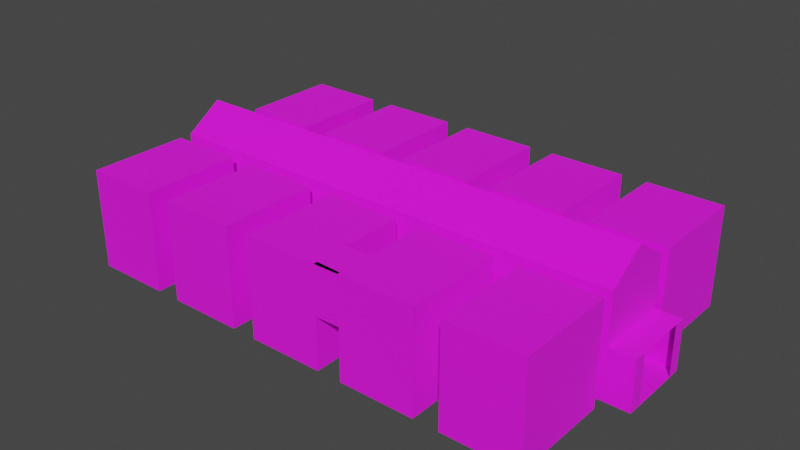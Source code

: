 # Source: room7.blend  (saved by Blender 3.6.11; exported with 4.5.12 LTS)
import bpy
from mathutils import Matrix  # noqa: F401  (used for matrix-valued properties, if any)

bpy.ops.wm.read_factory_settings(use_empty=True)
scene = bpy.context.scene
scene.name = 'Scene'

# ---- collections
col_collection = bpy.data.collections.new('Collection'); scene.collection.children.link(col_collection)

# ---- images (referenced by path relative to the original .blend; pixels are not part of the script)
import os
ASSET_DIR = os.environ.get("B2B_ASSET_DIR", "")  # directory of the original .blend (textures are referenced by path, not embedded)
HERE = os.path.dirname(os.path.abspath(__file__))  # packed textures are extracted next to this script under _unpacked/

def load_image(name, relpath, width, height, colorspace="sRGB"):
    """Load a texture the original file referenced (path relative to the .blend, or extracted next to this script)."""
    p = next((c for c in (os.path.join(HERE, relpath), os.path.join(ASSET_DIR, relpath)) if relpath and os.path.exists(c)), "")
    if p:
        img = bpy.data.images.load(p, check_existing=True)
        img.name = name
    else:  # same state as the original file: an image datablock whose file is absent (Cycles renders it pink)
        img = bpy.data.images.new(name, width, height)
        img.source = "FILE"
        img.filepath = "//" + (relpath or name)
    img.colorspace_settings.name = colorspace
    return img
img_dungeon_wall_diffuse_png = load_image('dungeon_wall_diffuse.png', 'dungeon_wall_diffuse.png', 1024, 1024, 'sRGB')
img_dungeon_floor_diffuse_png = load_image('dungeon_floor_diffuse.png', 'dungeon_floor_diffuse.png', 1024, 1024, 'sRGB')

# ---- materials (node trees are filled in below, after node groups)
mat_material = bpy.data.materials.new('Material')
mat_material.use_backface_culling = True
mat_material.use_transparent_shadow = False
mat_floor = bpy.data.materials.new('Floor')
mat_floor.use_backface_culling = True
mat_floor.use_transparent_shadow = False

# ---- material node trees
mat_material.use_nodes = True; mat_material.node_tree.nodes.clear()
_N = mat_material.node_tree.nodes; _L = mat_material.node_tree.links
n0 = _N.new('ShaderNodeBsdfPrincipled'); n0.name = 'Principled BSDF'; n0.location = (10, 300)
n0.distribution = 'GGX'
n0.subsurface_method = 'RANDOM_WALK_SKIN'
n0.inputs[2].default_value = 1.0
n0.inputs[3].default_value = 1.45
n0.inputs[27].default_value = (0.0, 0.0, 0.0, 1.0)
n0.inputs[28].default_value = 1.0
n1 = _N.new('ShaderNodeOutputMaterial'); n1.name = 'Material Output'; n1.location = (300, 300)
n2 = _N.new('ShaderNodeTexImage'); n2.name = 'Image Texture'; n2.location = (-409, 296)
n2.image = img_dungeon_wall_diffuse_png
_L.new(n0.outputs[0], n1.inputs[0])
_L.new(n2.outputs[0], n0.inputs[0])
n1.is_active_output = True
mat_floor.use_nodes = True; mat_floor.node_tree.nodes.clear()
_N = mat_floor.node_tree.nodes; _L = mat_floor.node_tree.links
n0 = _N.new('ShaderNodeBsdfPrincipled'); n0.name = 'Principled BSDF'; n0.location = (10, 300)
n0.distribution = 'GGX'
n0.subsurface_method = 'RANDOM_WALK_SKIN'
n0.inputs[2].default_value = 1.0
n0.inputs[3].default_value = 1.45
n0.inputs[27].default_value = (0.0, 0.0, 0.0, 1.0)
n0.inputs[28].default_value = 1.0
n1 = _N.new('ShaderNodeOutputMaterial'); n1.name = 'Material Output'; n1.location = (300, 300)
n2 = _N.new('ShaderNodeTexImage'); n2.name = 'Image Texture'; n2.location = (-722, 293)
n2.image = img_dungeon_floor_diffuse_png
_L.new(n0.outputs[0], n1.inputs[0])
_L.new(n2.outputs[0], n0.inputs[0])
n1.is_active_output = True

# ---- world
world_world = bpy.data.worlds.new('World'); scene.world = world_world
world_world.use_nodes = True; world_world.node_tree.nodes.clear()
_N = world_world.node_tree.nodes; _L = world_world.node_tree.links
n0 = _N.new('ShaderNodeOutputWorld'); n0.name = 'World Output'; n0.location = (300, 300)
n1 = _N.new('ShaderNodeBackground'); n1.name = 'Background'; n1.location = (10, 300)
n1.inputs[0].default_value = (0.05088, 0.05088, 0.05088, 1.0)
_L.new(n1.outputs[0], n0.inputs[0])
n0.is_active_output = True
world_world.color = (0.05088, 0.05088, 0.05088)
world_world.use_sun_shadow = False
world_world.sun_shadow_jitter_overblur = 0.0

# ---- meshes
me_cube = bpy.data.meshes.new('Cube')
me_cube.from_pydata([(-1.0, -1.0, -1.0), (-1.0, -1.0, 3.0), (-5.96e-08, 3.0, -1.0), (-5.96e-08, 3.0, 1.0), (2.0, -1.0, -1.0), (2.0, -1.0, 3.0), (1.0, 3.0, -1.0), (1.0, 3.0, 1.0), (-1.0, 3.0, 3.0), (-1.0, 3.0, -1.0), (2.0, 3.0, -1.0), (2.0, 3.0, 3.0), (-5.96e-08, 3.5, -1.0), (-5.96e-08, 3.5, 1.0), (1.0, 3.5, -1.0), (1.0, 3.5, 1.0), (3.0, -1.0, -1.0), (3.0, -1.0, 3.0), (4.0, 3.0, -1.0), (4.0, 3.0, 1.0), (6.0, -1.0, -1.0), (6.0, -1.0, 3.0), (5.0, 3.0, -1.0), (5.0, 3.0, 1.0), (3.0, 3.0, 3.0), (3.0, 3.0, -1.0), (6.0, 3.0, -1.0), (6.0, 3.0, 3.0), (4.0, 3.5, -1.0), (4.0, 3.5, 1.0), (5.0, 3.5, -1.0), (5.0, 3.5, 1.0), (2.0, -1.0, 2.733), (2.0, -0.4287, 1.061), (2.0, -1.0, 1.071), (2.0, -0.8236, 3.0), (2.0, 0.5509, 3.0), (2.0, 0.6564, 2.741), (3.0, -1.0, 1.093), (3.0, -1.0, 2.811), (3.0, -0.8753, 3.0), (3.0, 0.5229, 3.0), (3.0, 0.6193, 2.764), (3.0, -0.4657, 1.084), (-5.0, -1.0, -1.0), (-5.0, -1.0, 3.0), (-4.0, 3.0, -1.0), (-4.0, 3.0, 1.0), (-2.0, -1.0, -1.0), (-2.0, -1.0, 3.0), (-3.0, 3.0, -1.0), (-3.0, 3.0, 1.0), (-5.0, 3.0, 3.0), (-5.0, 3.0, -1.0), (-2.0, 3.0, -1.0), (-2.0, 3.0, 3.0), (-4.0, 3.5, -1.0), (-4.0, 3.5, 1.0), (-3.0, 3.5, -1.0), (-3.0, 3.5, 1.0), (-9.0, -1.0, -1.0), (-9.0, -1.0, 3.0), (-8.0, 3.0, -1.0), (-8.0, 3.0, 1.0), (-6.0, -1.0, -1.0), (-6.0, -1.0, 3.0), (-7.0, 3.0, -1.0), (-7.0, 3.0, 1.0), (-9.0, 3.0, 3.0), (-9.0, 3.0, -1.0), (-6.0, 3.0, -1.0), (-6.0, 3.0, 3.0), (-8.0, 3.5, -1.0), (-8.0, 3.5, 1.0), (-7.0, 3.5, -1.0), (-7.0, 3.5, 1.0), (7.0, -1.0, -1.0), (7.0, -1.0, 3.0), (8.0, 3.0, -1.0), (8.0, 3.0, 1.0), (10.0, -1.0, -1.0), (10.0, -1.0, 3.0), (9.0, 3.0, -1.0), (9.0, 3.0, 1.0), (7.0, 3.0, 3.0), (7.0, 3.0, -1.0), (10.0, 3.0, -1.0), (10.0, 3.0, 3.0), (8.0, 3.5, -1.0), (8.0, 3.5, 1.0), (9.0, 3.5, -1.0), (9.0, 3.5, 1.0), (-2.0, 11.0, -1.0), (-2.0, 11.0, 3.0), (-3.0, 7.0, -1.0), (-3.0, 7.0, 1.0), (-5.0, 11.0, -1.0), (-5.0, 11.0, 3.0), (-4.0, 7.0, -1.0), (-4.0, 7.0, 1.0), (-2.0, 7.0, 3.0), (-2.0, 7.0, -1.0), (-5.0, 7.0, -1.0), (-5.0, 7.0, 3.0), (-3.0, 6.5, -1.0), (-3.0, 6.5, 1.0), (-4.0, 6.5, -1.0), (-4.0, 6.5, 1.0), (2.0, 11.0, -1.0), (2.0, 11.0, 3.0), (1.0, 7.0, -1.0), (1.0, 7.0, 1.0), (-1.0, 11.0, -1.0), (-1.0, 11.0, 3.0), (0.0, 7.0, -1.0), (0.0, 7.0, 1.0), (2.0, 7.0, 3.0), (2.0, 7.0, -1.0), (-1.0, 7.0, -1.0), (-1.0, 7.0, 3.0), (1.0, 6.5, -1.0), (1.0, 6.5, 1.0), (0.0, 6.5, -1.0), (0.0, 6.5, 1.0), (6.0, 11.0, -1.0), (6.0, 11.0, 3.0), (5.0, 7.0, -1.0), (5.0, 7.0, 1.0), (3.0, 11.0, -1.0), (3.0, 11.0, 3.0), (4.0, 7.0, -1.0), (4.0, 7.0, 1.0), (6.0, 7.0, 3.0), (6.0, 7.0, -1.0), (3.0, 7.0, -1.0), (3.0, 7.0, 3.0), (5.0, 6.5, -1.0), (5.0, 6.5, 1.0), (4.0, 6.5, -1.0), (4.0, 6.5, 1.0), (10.0, 11.0, -1.0), (10.0, 11.0, 3.0), (9.0, 7.0, -1.0), (9.0, 7.0, 1.0), (7.0, 11.0, -1.0), (7.0, 11.0, 3.0), (8.0, 7.0, -1.0), (8.0, 7.0, 1.0), (10.0, 7.0, 3.0), (10.0, 7.0, -1.0), (7.0, 7.0, -1.0), (7.0, 7.0, 3.0), (9.0, 6.5, -1.0), (9.0, 6.5, 1.0), (8.0, 6.5, -1.0), (8.0, 6.5, 1.0), (-6.0, 11.0, -1.0), (-6.0, 11.0, 3.0), (-7.0, 7.0, -1.0), (-7.0, 7.0, 1.0), (-9.0, 11.0, -1.0), (-9.0, 11.0, 3.0), (-8.0, 7.0, -1.0), (-8.0, 7.0, 1.0), (-6.0, 7.0, 3.0), (-6.0, 7.0, -1.0), (-9.0, 7.0, -1.0), (-9.0, 7.0, 3.0), (-7.0, 6.5, -1.0), (-7.0, 6.5, 1.0), (-8.0, 6.5, -1.0), (-8.0, 6.5, 1.0)], [], [(0, 9, 8, 1), (36, 11, 10, 4, 34, 33, 37), (5, 35, 32), (4, 0, 1, 5, 32, 34), (9, 0, 4, 10), (39, 17, 5, 32), (2, 3, 8, 9), (3, 7, 11, 8), (7, 6, 10, 11), (6, 7, 15, 14), (7, 3, 13, 15), (3, 2, 12, 13), (14, 12, 2, 6), (38, 16, 25, 24, 41, 42, 43), (17, 39, 40), (26, 20, 21, 27), (17, 21, 20, 16, 38, 39), (25, 16, 20, 26), (35, 5, 17, 40), (18, 19, 24, 25), (19, 23, 27, 24), (23, 22, 26, 27), (22, 23, 31, 30), (23, 19, 29, 31), (19, 18, 28, 29), (30, 28, 18, 22), (35, 40, 39, 32), (37, 42, 41, 36), (42, 37, 33, 43), (34, 38, 43, 33), (38, 34, 32, 39), (1, 8, 11, 36, 41, 24, 27, 21, 17, 5), (53, 52, 45, 44), (55, 49, 45, 52), (54, 48, 49, 55), (45, 49, 48, 44), (53, 44, 48, 54), (46, 47, 52, 53), (47, 51, 55, 52), (51, 50, 54, 55), (50, 51, 59, 58), (51, 47, 57, 59), (47, 46, 56, 57), (58, 56, 46, 50), (69, 68, 61, 60), (71, 65, 61, 68), (70, 64, 65, 71), (61, 65, 64, 60), (69, 60, 64, 70), (62, 63, 68, 69), (63, 67, 71, 68), (67, 66, 70, 71), (66, 67, 75, 74), (67, 63, 73, 75), (63, 62, 72, 73), (74, 72, 62, 66), (85, 84, 77, 76), (87, 81, 77, 84), (86, 80, 81, 87), (77, 81, 80, 76), (85, 76, 80, 86), (78, 79, 84, 85), (79, 83, 87, 84), (83, 82, 86, 87), (82, 83, 91, 90), (83, 79, 89, 91), (79, 78, 88, 89), (90, 88, 78, 82), (101, 100, 93, 92), (103, 97, 93, 100), (102, 96, 97, 103), (93, 97, 96, 92), (101, 92, 96, 102), (94, 95, 100, 101), (95, 99, 103, 100), (99, 98, 102, 103), (98, 99, 107, 106), (99, 95, 105, 107), (95, 94, 104, 105), (106, 104, 94, 98), (117, 116, 109, 108), (119, 113, 109, 116), (118, 112, 113, 119), (109, 113, 112, 108), (117, 108, 112, 118), (110, 111, 116, 117), (111, 115, 119, 116), (115, 114, 118, 119), (114, 115, 123, 122), (115, 111, 121, 123), (111, 110, 120, 121), (122, 120, 110, 114), (133, 132, 125, 124), (135, 129, 125, 132), (134, 128, 129, 135), (125, 129, 128, 124), (133, 124, 128, 134), (126, 127, 132, 133), (127, 131, 135, 132), (131, 130, 134, 135), (130, 131, 139, 138), (131, 127, 137, 139), (127, 126, 136, 137), (138, 136, 126, 130), (149, 148, 141, 140), (151, 145, 141, 148), (150, 144, 145, 151), (141, 145, 144, 140), (149, 140, 144, 150), (142, 143, 148, 149), (143, 147, 151, 148), (147, 146, 150, 151), (146, 147, 155, 154), (147, 143, 153, 155), (143, 142, 152, 153), (154, 152, 142, 146), (165, 164, 157, 156), (167, 161, 157, 164), (166, 160, 161, 167), (157, 161, 160, 156), (158, 159, 164, 165), (159, 163, 167, 164), (163, 162, 166, 167), (162, 163, 171, 170), (163, 159, 169, 171), (159, 158, 168, 169), (170, 168, 158, 162), (156, 160, 166, 165)])
me_cube.polygons.foreach_set('material_index', [0, 0, 0, 0, 1, 0, 0, 0, 0, 0, 0, 0, 0, 0, 0, 0, 0, 1, 0, 0, 0, 0, 0, 0, 0, 0, 0, 0, 0, 0, 0, 0, 0, 0, 0, 0, 1, 0, 0, 0, 0, 0, 0, 0, 0, 0, 0, 0, 1, 0, 0, 0, 0, 0, 0, 0, 0, 0, 0, 0, 1, 0, 0, 0, 0, 0, 0, 0, 0, 0, 0, 0, 1, 0, 0, 0, 0, 0, 0, 0, 0, 0, 0, 0, 1, 0, 0, 0, 0, 0, 0, 0, 0, 0, 0, 0, 1, 0, 0, 0, 0, 0, 0, 0, 0, 0, 0, 0, 1, 0, 0, 0, 0, 0, 0, 0, 0, 0, 0, 0, 0, 0, 0, 0, 0, 0, 0, 1])
_uv = me_cube.uv_layers.new(name='UVMap')
_uv.uv.foreach_set('vector', [-1.378, -0.1403, -0.04473, -0.1403, -0.04473, 1.193, -1.378, 1.193, -0.8611, 1.193, -0.04473, 1.193, -0.04473, -0.1403, -1.378, -0.1403, -1.378, 0.5502, -1.188, 0.5469, -0.8259, 1.107, -1.378, 1.193, -1.319, 1.193, -1.378, 1.104, 0.9776, -0.1403, -0.02241, -0.1403, -0.02241, 1.193, 0.9776, 1.193, 0.9776, 1.104, 0.9776, 0.5502, 0.0, -0.1667, 0.0, -1.5, 1.0, -1.5, 1.0, -0.1667, 1.311, 1.13, 1.311, 1.193, 0.9776, 1.193, 0.9776, 1.104, 0.3109, -0.1403, 0.3109, 0.5264, -0.02241, 1.193, -0.02241, -0.1403, 0.3109, 0.5264, 0.6443, 0.5264, 0.9776, 1.193, -0.02241, 1.193, 0.6443, 0.5264, 0.6443, -0.1403, 0.9776, -0.1403, 0.9776, 1.193, -0.04473, -0.1403, -0.04473, 0.5264, 0.1219, 0.5264, 0.1219, -0.1403, 0.6443, -0.04473, 0.3109, -0.04473, 0.3109, 0.1219, 0.6443, 0.1219, -0.04473, 0.5264, -0.04473, -0.1403, 0.1219, -0.1403, 0.1219, 0.5264, 0.6443, 0.1219, 0.3109, 0.1219, 0.3109, -0.04473, 0.6443, -0.04473, -1.378, 0.5574, -1.378, -0.1403, -0.04473, -0.1403, -0.04473, 1.193, -0.8704, 1.193, -0.8383, 1.114, -1.2, 0.5542, -1.378, 1.193, -1.378, 1.13, -1.336, 1.193, -0.04473, -0.1403, -1.378, -0.1403, -1.378, 1.193, -0.04473, 1.193, 1.311, 1.193, 2.311, 1.193, 2.311, -0.1403, 1.311, -0.1403, 1.311, 0.5574, 1.311, 1.13, 1.333, -0.1667, 1.333, -1.5, 2.333, -1.5, 2.333, -0.1667, 0.9776, -1.319, 0.9776, -1.378, 1.311, -1.378, 1.311, -1.336, 1.644, -0.1403, 1.644, 0.5264, 1.311, 1.193, 1.311, -0.1403, 1.644, 0.5264, 1.978, 0.5264, 2.311, 1.193, 1.311, 1.193, 1.978, 0.5264, 1.978, -0.1403, 2.311, -0.1403, 2.311, 1.193, -0.04473, -0.1403, -0.04473, 0.5264, 0.1219, 0.5264, 0.1219, -0.1403, 1.978, -0.04473, 1.644, -0.04473, 1.644, 0.1219, 1.978, 0.1219, -0.04473, 0.5264, -0.04473, -0.1403, 0.1219, -0.1403, 0.1219, 0.5264, 1.978, 0.1219, 1.644, 0.1219, 1.644, -0.04473, 1.978, -0.04473, 0.9776, 1.193, 1.311, 1.193, 1.311, 1.13, 0.9776, 1.104, 0.9776, 1.107, 1.311, 1.114, 1.311, 1.193, 0.9776, 1.193, 1.311, 1.114, 0.9776, 1.107, 0.9776, 0.5469, 1.311, 0.5542, 0.9776, -1.378, 1.311, -1.378, 1.311, -1.2, 0.9776, -1.188, 1.311, 0.5574, 0.9776, 0.5502, 0.9776, 1.104, 1.311, 1.13, -0.02241, -1.378, -0.02241, -0.04473, 0.9776, -0.04473, 0.9776, -0.8611, 1.311, -0.8704, 1.311, -0.04473, 2.311, -0.04473, 2.311, -1.378, 1.311, -1.378, 0.9776, -1.378, -0.04473, -0.1403, -0.04473, 1.193, -1.378, 1.193, -1.378, -0.1403, -0.3557, -0.04473, -0.3557, -1.378, -1.356, -1.378, -1.356, -0.04473, -0.04473, -0.1403, -1.378, -0.1403, -1.378, 1.193, -0.04473, 1.193, -1.356, 1.193, -0.3557, 1.193, -0.3557, -0.1403, -1.356, -0.1403, -1.333, -0.1667, -1.333, -1.5, -0.3333, -1.5, -0.3333, -0.1667, -1.022, -0.1403, -1.022, 0.5264, -1.356, 1.193, -1.356, -0.1403, -1.022, 0.5264, -0.6891, 0.5264, -0.3557, 1.193, -1.356, 1.193, -0.6891, 0.5264, -0.6891, -0.1403, -0.3557, -0.1403, -0.3557, 1.193, -0.04473, -0.1403, -0.04473, 0.5264, 0.1219, 0.5264, 0.1219, -0.1403, -0.6891, -0.04473, -1.022, -0.04473, -1.022, 0.1219, -0.6891, 0.1219, -0.04473, 0.5264, -0.04473, -0.1403, 0.1219, -0.1403, 0.1219, 0.5264, -0.6891, 0.1219, -1.022, 0.1219, -1.022, -0.04473, -0.6891, -0.04473, -0.04473, -0.1403, -0.04473, 1.193, -1.378, 1.193, -1.378, -0.1403, -1.689, -0.04473, -1.689, -1.378, -2.689, -1.378, -2.689, -0.04473, -0.04473, -0.1403, -1.378, -0.1403, -1.378, 1.193, -0.04473, 1.193, -2.689, 1.193, -1.689, 1.193, -1.689, -0.1403, -2.689, -0.1403, -2.667, -0.1667, -2.667, -1.5, -1.667, -1.5, -1.667, -0.1667, -2.356, -0.1403, -2.356, 0.5264, -2.689, 1.193, -2.689, -0.1403, -2.356, 0.5264, -2.022, 0.5264, -1.689, 1.193, -2.689, 1.193, -2.022, 0.5264, -2.022, -0.1403, -1.689, -0.1403, -1.689, 1.193, -0.04473, -0.1403, -0.04473, 0.5264, 0.1219, 0.5264, 0.1219, -0.1403, -2.022, -0.04473, -2.356, -0.04473, -2.356, 0.1219, -2.022, 0.1219, -0.04473, 0.5264, -0.04473, -0.1403, 0.1219, -0.1403, 0.1219, 0.5264, -2.022, 0.1219, -2.356, 0.1219, -2.356, -0.04473, -2.022, -0.04473, -0.04473, -0.1403, -0.04473, 1.193, -1.378, 1.193, -1.378, -0.1403, 3.644, -0.04473, 3.644, -1.378, 2.644, -1.378, 2.644, -0.04473, -0.04473, -0.1403, -1.378, -0.1403, -1.378, 1.193, -0.04473, 1.193, 2.644, 1.193, 3.644, 1.193, 3.644, -0.1403, 2.644, -0.1403, 2.667, -0.1667, 2.667, -1.5, 3.667, -1.5, 3.667, -0.1667, 2.978, -0.1403, 2.978, 0.5264, 2.644, 1.193, 2.644, -0.1403, 2.978, 0.5264, 3.311, 0.5264, 3.644, 1.193, 2.644, 1.193, 3.311, 0.5264, 3.311, -0.1403, 3.644, -0.1403, 3.644, 1.193, -0.04473, -0.1403, -0.04473, 0.5264, 0.1219, 0.5264, 0.1219, -0.1403, 3.311, -0.04473, 2.978, -0.04473, 2.978, 0.1219, 3.311, 0.1219, -0.04473, 0.5264, -0.04473, -0.1403, 0.1219, -0.1403, 0.1219, 0.5264, 3.311, 0.1219, 2.978, 0.1219, 2.978, -0.04473, 3.311, -0.04473, 1.289, -0.1403, 1.289, 1.193, 2.622, 1.193, 2.622, -0.1403, -1.356, 1.289, -1.356, 2.622, -0.3557, 2.622, -0.3557, 1.289, 1.289, -0.1403, 2.622, -0.1403, 2.622, 1.193, 1.289, 1.193, -0.3557, 1.193, -1.356, 1.193, -1.356, -0.1403, -0.3557, -0.1403, -0.3333, 1.167, -0.3333, 2.5, -1.333, 2.5, -1.333, 1.167, -0.6891, -0.1403, -0.6891, 0.5264, -0.3557, 1.193, -0.3557, -0.1403, -0.6891, 0.5264, -1.022, 0.5264, -1.356, 1.193, -0.3557, 1.193, -1.022, 0.5264, -1.022, -0.1403, -1.356, -0.1403, -1.356, 1.193, 1.289, -0.1403, 1.289, 0.5264, 1.122, 0.5264, 1.122, -0.1403, -1.022, 1.289, -0.6891, 1.289, -0.6891, 1.122, -1.022, 1.122, 1.289, 0.5264, 1.289, -0.1403, 1.122, -0.1403, 1.122, 0.5264, -1.022, 1.122, -0.6891, 1.122, -0.6891, 1.289, -1.022, 1.289, 1.289, -0.1403, 1.289, 1.193, 2.622, 1.193, 2.622, -0.1403, -0.02241, 1.289, -0.02241, 2.622, 0.9776, 2.622, 0.9776, 1.289, 1.289, -0.1403, 2.622, -0.1403, 2.622, 1.193, 1.289, 1.193, 0.9776, 1.193, -0.02241, 1.193, -0.02241, -0.1403, 0.9776, -0.1403, 1.0, 1.167, 1.0, 2.5, 0.0, 2.5, 0.0, 1.167, 0.6443, -0.1403, 0.6443, 0.5264, 0.9776, 1.193, 0.9776, -0.1403, 0.6443, 0.5264, 0.3109, 0.5264, -0.02241, 1.193, 0.9776, 1.193, 0.3109, 0.5264, 0.3109, -0.1403, -0.02241, -0.1403, -0.02241, 1.193, 1.289, -0.1403, 1.289, 0.5264, 1.122, 0.5264, 1.122, -0.1403, 0.3109, 1.289, 0.6443, 1.289, 0.6443, 1.122, 0.3109, 1.122, 1.289, 0.5264, 1.289, -0.1403, 1.122, -0.1403, 1.122, 0.5264, 0.3109, 1.122, 0.6443, 1.122, 0.6443, 1.289, 0.3109, 1.289, 1.289, -0.1403, 1.289, 1.193, 2.622, 1.193, 2.622, -0.1403, 1.311, 1.289, 1.311, 2.622, 2.311, 2.622, 2.311, 1.289, 1.289, -0.1403, 2.622, -0.1403, 2.622, 1.193, 1.289, 1.193, 2.311, 1.193, 1.311, 1.193, 1.311, -0.1403, 2.311, -0.1403, 2.333, 1.167, 2.333, 2.5, 1.333, 2.5, 1.333, 1.167, 1.978, -0.1403, 1.978, 0.5264, 2.311, 1.193, 2.311, -0.1403, 1.978, 0.5264, 1.644, 0.5264, 1.311, 1.193, 2.311, 1.193, 1.644, 0.5264, 1.644, -0.1403, 1.311, -0.1403, 1.311, 1.193, 1.289, -0.1403, 1.289, 0.5264, 1.122, 0.5264, 1.122, -0.1403, 1.644, 1.289, 1.978, 1.289, 1.978, 1.122, 1.644, 1.122, 1.289, 0.5264, 1.289, -0.1403, 1.122, -0.1403, 1.122, 0.5264, 1.644, 1.122, 1.978, 1.122, 1.978, 1.289, 1.644, 1.289, 1.289, -0.1403, 1.289, 1.193, 2.622, 1.193, 2.622, -0.1403, 2.644, 1.289, 2.644, 2.622, 3.644, 2.622, 3.644, 1.289, 1.289, -0.1403, 2.622, -0.1403, 2.622, 1.193, 1.289, 1.193, 3.644, 1.193, 2.644, 1.193, 2.644, -0.1403, 3.644, -0.1403, 3.667, 1.167, 3.667, 2.5, 2.667, 2.5, 2.667, 1.167, 3.311, -0.1403, 3.311, 0.5264, 3.644, 1.193, 3.644, -0.1403, 3.311, 0.5264, 2.978, 0.5264, 2.644, 1.193, 3.644, 1.193, 2.978, 0.5264, 2.978, -0.1403, 2.644, -0.1403, 2.644, 1.193, 1.289, -0.1403, 1.289, 0.5264, 1.122, 0.5264, 1.122, -0.1403, 2.978, 1.289, 3.311, 1.289, 3.311, 1.122, 2.978, 1.122, 1.289, 0.5264, 1.289, -0.1403, 1.122, -0.1403, 1.122, 0.5264, 2.978, 1.122, 3.311, 1.122, 3.311, 1.289, 2.978, 1.289, 1.289, -0.1403, 1.289, 1.193, 2.622, 1.193, 2.622, -0.1403, -2.689, 1.289, -2.689, 2.622, -1.689, 2.622, -1.689, 1.289, 1.289, -0.1403, 2.622, -0.1403, 2.622, 1.193, 1.289, 1.193, -1.689, 1.193, -2.689, 1.193, -2.689, -0.1403, -1.689, -0.1403, -2.022, -0.1403, -2.022, 0.5264, -1.689, 1.193, -1.689, -0.1403, -2.022, 0.5264, -2.356, 0.5264, -2.689, 1.193, -1.689, 1.193, -2.356, 0.5264, -2.356, -0.1403, -2.689, -0.1403, -2.689, 1.193, 1.289, -0.1403, 1.289, 0.5264, 1.122, 0.5264, 1.122, -0.1403, -2.356, 1.289, -2.022, 1.289, -2.022, 1.122, -2.356, 1.122, 1.289, 0.5264, 1.289, -0.1403, 1.122, -0.1403, 1.122, 0.5264, -2.356, 1.122, -2.022, 1.122, -2.022, 1.289, -2.356, 1.289, -1.667, 2.5, -2.667, 2.5, -2.667, 1.167, -1.667, 1.167])
me_cube.materials.append(mat_material)
me_cube.materials.append(mat_floor)
me_cube.update()
me_plane_001 = bpy.data.meshes.new('Plane.001')
me_plane_001.from_pydata([(-8.0, 4.5, 0.0), (11.0, 4.5, 0.0), (-8.0, 7.5, 0.0), (11.0, 7.5, 0.0), (-7.0, 4.5, 0.0), (-6.0, 4.5, 0.0), (-3.0, 4.5, 0.0), (-2.0, 4.5, 0.0), (1.0, 4.5, 0.0), (2.0, 4.5, 0.0), (5.0, 4.5, 0.0), (6.0, 4.5, 0.0), (9.0, 4.5, 0.0), (10.0, 4.5, 0.0), (10.0, 7.5, 0.0), (9.0, 7.5, 0.0), (6.0, 7.5, 0.0), (5.0, 7.5, 0.0), (2.0, 7.5, 0.0), (1.0, 7.5, 0.0), (-2.0, 7.5, 0.0), (-3.0, 7.5, 0.0), (-6.0, 7.5, 0.0), (-7.0, 7.5, 0.0), (-8.0, 4.5, 2.25), (11.0, 4.5, 2.0), (11.0, 7.5, 2.0), (-7.0, 4.5, 2.0), (-6.0, 4.5, 2.0), (-3.0, 4.5, 2.0), (-2.0, 4.5, 2.0), (1.0, 4.5, 2.0), (2.0, 4.5, 2.0), (5.0, 4.5, 2.0), (6.0, 4.5, 2.0), (9.0, 4.5, 2.0), (10.0, 4.5, 2.0), (10.0, 7.5, 2.0), (9.0, 7.5, 2.0), (6.0, 7.5, 2.0), (5.0, 7.5, 2.0), (2.0, 7.5, 2.0), (1.0, 7.5, 2.0), (-2.0, 7.5, 2.0), (-3.0, 7.5, 2.0), (-6.0, 7.5, 2.0), (-7.0, 7.5, 2.0), (-8.0, 4.5, 4.0), (11.0, 4.5, 4.0), (-7.0, 4.5, 4.0), (-6.0, 4.5, 4.0), (-3.0, 4.5, 4.0), (-2.0, 4.5, 4.0), (1.0, 4.5, 4.0), (2.0, 4.5, 4.0), (5.0, 4.5, 4.0), (6.0, 4.5, 4.0), (9.0, 4.5, 4.0), (10.0, 4.5, 4.0), (-8.0, 7.5, 4.0), (11.0, 7.5, 4.0), (10.0, 7.5, 4.0), (9.0, 7.5, 4.0), (6.0, 7.5, 4.0), (5.0, 7.5, 4.0), (2.0, 7.5, 4.0), (1.0, 7.5, 4.0), (-2.0, 7.5, 4.0), (-3.0, 7.5, 4.0), (-6.0, 7.5, 4.0), (-7.0, 7.5, 4.0), (-8.0, 6.0, 5.0), (11.0, 6.0, 5.0), (10.0, 6.0, 5.0), (9.0, 6.0, 5.0), (6.0, 6.0, 5.0), (5.0, 6.0, 5.0), (2.0, 6.0, 5.0), (1.0, 6.0, 5.0), (-2.0, 6.0, 5.0), (-3.0, 6.0, 5.0), (-6.0, 6.0, 5.0), (-7.0, 6.0, 5.0), (-7.75, 4.5, 2.25), (-7.75, 7.5, 2.25), (-7.75, 4.5, 2.0), (-7.75, 7.5, 2.0), (-8.25, 4.5, 2.0), (-8.25, 7.5, 2.0), (12.0, 4.5, 0.0), (12.0, 7.5, 0.0), (12.0, 4.5, 2.0), (12.0, 7.5, 2.0), (-9.0, 4.5, 0.0), (-9.0, 7.5, 0.0), (12.0, 7.0, 0.0), (12.0, 7.0, 2.0), (12.0, 5.0, 0.0), (12.0, 5.0, 2.0), (-8.0, 7.5, 2.25), (-9.0, 4.5, 2.0), (-9.0, 7.5, 2.0), (-8.25, 4.5, 2.0), (-8.25, 7.5, 2.0)], [], [(13, 1, 3, 14), (0, 4, 23, 2), (4, 5, 22, 23), (5, 6, 21, 22), (6, 7, 20, 21), (7, 8, 19, 20), (8, 9, 18, 19), (9, 10, 17, 18), (10, 11, 16, 17), (11, 12, 15, 16), (12, 13, 14, 15), (22, 21, 44, 45), (12, 11, 34, 35), (16, 15, 38, 39), (6, 5, 28, 29), (20, 19, 42, 43), (2, 23, 46, 99), (10, 9, 32, 33), (14, 3, 26, 37), (4, 0, 24, 27), (18, 17, 40, 41), (1, 13, 36, 25), (8, 7, 30, 31), (29, 51, 52, 30), (33, 32, 54, 55), (35, 57, 58, 36), (27, 24, 47, 49), (27, 49, 50, 28), (35, 34, 56, 57), (29, 28, 50, 51), (33, 55, 56, 34), (25, 36, 58, 48), (31, 53, 54, 32), (31, 30, 52, 53), (39, 63, 64, 40), (43, 42, 66, 67), (45, 69, 70, 46), (37, 26, 60, 61), (37, 61, 62, 38), (45, 44, 68, 69), (99, 46, 70, 59), (39, 38, 62, 63), (43, 67, 68, 44), (41, 65, 66, 42), (41, 40, 64, 65), (63, 62, 74, 75), (63, 75, 76, 64), (69, 81, 82, 70), (65, 64, 76, 77), (61, 73, 74, 62), (59, 70, 82, 71), (67, 79, 80, 68), (67, 66, 78, 79), (61, 60, 72, 73), (65, 77, 78, 66), (69, 68, 80, 81), (58, 73, 72, 48), (57, 74, 73, 58), (56, 75, 74, 57), (55, 76, 75, 56), (54, 77, 76, 55), (53, 78, 77, 54), (52, 79, 78, 53), (51, 80, 79, 52), (50, 81, 80, 51), (49, 82, 81, 50), (47, 71, 82, 49), (24, 99, 59, 71, 47), (48, 72, 60, 26, 25), (99, 24, 83, 84), (84, 83, 85, 86), (86, 85, 87, 88), (1, 25, 91, 89), (25, 98, 91), (26, 3, 90, 92), (3, 95, 90), (0, 2, 94, 93), (90, 95, 96, 92), (95, 3, 1, 97), (96, 26, 92), (91, 98, 97, 89), (97, 1, 89), (98, 25, 26, 96), (94, 2, 99, 101), (0, 93, 100, 24), (88, 87, 102, 103), (103, 102, 100, 101)])
me_plane_001.polygons.foreach_set('material_index', [1, 1, 1, 1, 1, 1, 1, 1, 1, 1, 1, 0, 0, 0, 0, 0, 0, 0, 0, 0, 0, 0, 0, 0, 0, 0, 0, 0, 0, 0, 0, 0, 0, 0, 0, 0, 0, 0, 0, 0, 0, 0, 0, 0, 0, 0, 0, 0, 0, 0, 0, 0, 0, 0, 0, 0, 0, 0, 0, 0, 0, 0, 0, 0, 0, 0, 0, 0, 0, 0, 0, 0, 0, 0, 0, 1, 1, 0, 1, 0, 0, 1, 0, 0, 0, 0, 0])
_uv = me_plane_001.uv_layers.new(name='UVMap')
_uv.uv.foreach_set('vector', [2.881, -1.788e-07, 3.215, -1.788e-07, 3.215, 1.0, 2.881, 1.0, -3.119, -1.788e-07, -2.785, -1.788e-07, -2.785, 1.0, -3.119, 1.0, -2.785, -1.788e-07, -2.452, -1.788e-07, -2.452, 1.0, -2.785, 1.0, -2.452, -1.788e-07, -1.452, -1.788e-07, -1.452, 1.0, -2.452, 1.0, -1.452, -1.788e-07, -1.119, -1.788e-07, -1.119, 1.0, -1.452, 1.0, -1.119, -1.788e-07, -0.1185, -1.788e-07, -0.1185, 1.0, -1.119, 1.0, -0.1185, -1.788e-07, 0.2148, -1.788e-07, 0.2148, 1.0, -0.1185, 1.0, 0.2148, -1.788e-07, 1.215, -1.788e-07, 1.215, 1.0, 0.2148, 1.0, 1.215, -1.788e-07, 1.548, -1.788e-07, 1.548, 1.0, 1.215, 1.0, 1.548, -1.788e-07, 2.548, -1.788e-07, 2.548, 1.0, 1.548, 1.0, 2.548, -1.788e-07, 2.881, -1.788e-07, 2.881, 1.0, 2.548, 1.0, -2.091, -0.2918, -1.091, -0.2918, -1.091, 0.3749, -2.091, 0.3749, 2.909, -0.2918, 1.909, -0.2918, 1.909, 0.3749, 2.909, 0.3749, 1.909, -0.2918, 2.909, -0.2918, 2.909, 0.3749, 1.909, 0.3749, -1.091, -0.2918, -2.091, -0.2918, -2.091, 0.3749, -1.091, 0.3749, -0.7573, -0.2918, 0.2427, -0.2918, 0.2427, 0.3749, -0.7573, 0.3749, -2.757, -0.2918, -2.424, -0.2918, -2.424, 0.3749, -2.757, 0.4582, 1.576, -0.2918, 0.576, -0.2918, 0.576, 0.3749, 1.576, 0.3749, 3.243, -0.2918, 3.576, -0.2918, 3.576, 0.3749, 3.243, 0.3749, -2.424, -0.2918, -2.757, -0.2918, -2.757, 0.4582, -2.424, 0.3749, 0.576, -0.2918, 1.576, -0.2918, 1.576, 0.3749, 0.576, 0.3749, 3.576, -0.2918, 3.243, -0.2918, 3.243, 0.3749, 3.576, 0.3749, 0.2427, -0.2918, -0.7573, -0.2918, -0.7573, 0.3749, 0.2427, 0.3749, -1.091, 0.3749, -1.091, 1.042, -0.7573, 1.042, -0.7573, 0.3749, 1.576, 0.3749, 0.576, 0.3749, 0.576, 1.042, 1.576, 1.042, 2.909, 0.3749, 2.909, 1.042, 3.243, 1.042, 3.243, 0.3749, -2.424, 0.3749, -2.757, 0.4582, -2.757, 1.042, -2.424, 1.042, -2.424, 0.3749, -2.424, 1.042, -2.091, 1.042, -2.091, 0.3749, 2.909, 0.3749, 1.909, 0.3749, 1.909, 1.042, 2.909, 1.042, -1.091, 0.3749, -2.091, 0.3749, -2.091, 1.042, -1.091, 1.042, 1.576, 0.3749, 1.576, 1.042, 1.909, 1.042, 1.909, 0.3749, 3.576, 0.3749, 3.243, 0.3749, 3.243, 1.042, 3.576, 1.042, 0.2427, 0.3749, 0.2427, 1.042, 0.576, 1.042, 0.576, 0.3749, 0.2427, 0.3749, -0.7573, 0.3749, -0.7573, 1.042, 0.2427, 1.042, 1.909, 0.3749, 1.909, 1.042, 1.576, 1.042, 1.576, 0.3749, -0.7573, 0.3749, 0.2427, 0.3749, 0.2427, 1.042, -0.7573, 1.042, -2.091, 0.3749, -2.091, 1.042, -2.424, 1.042, -2.424, 0.3749, 3.243, 0.3749, 3.576, 0.3749, 3.576, 1.042, 3.243, 1.042, 3.243, 0.3749, 3.243, 1.042, 2.909, 1.042, 2.909, 0.3749, -2.091, 0.3749, -1.091, 0.3749, -1.091, 1.042, -2.091, 1.042, -2.757, 0.4582, -2.424, 0.3749, -2.424, 1.042, -2.757, 1.042, 1.909, 0.3749, 2.909, 0.3749, 2.909, 1.042, 1.909, 1.042, -0.7573, 0.3749, -0.7573, 1.042, -1.091, 1.042, -1.091, 0.3749, 0.576, 0.3749, 0.576, 1.042, 0.2427, 1.042, 0.2427, 0.3749, 0.576, 0.3749, 1.576, 0.3749, 1.576, 1.042, 0.576, 1.042, 1.909, 1.0, 2.909, 1.0, 2.909, 0.5, 1.909, 0.5, 1.909, 1.0, 1.909, 0.5, 1.576, 0.5, 1.576, 1.0, -2.091, 1.0, -2.091, 0.5, -2.424, 0.5, -2.424, 1.0, 0.576, 1.0, 1.576, 1.0, 1.576, 0.5, 0.576, 0.5, 3.243, 1.0, 3.243, 0.5, 2.909, 0.5, 2.909, 1.0, -2.757, 1.0, -2.424, 1.0, -2.424, 0.5, -2.757, 0.5, -0.7573, 1.0, -0.7573, 0.5, -1.091, 0.5, -1.091, 1.0, -0.7573, 1.0, 0.2427, 1.0, 0.2427, 0.5, -0.7573, 0.5, 3.243, 1.0, 3.576, 1.0, 3.576, 0.5, 3.243, 0.5, 0.576, 1.0, 0.576, 0.5, 0.2427, 0.5, 0.2427, 1.0, -2.091, 1.0, -1.091, 1.0, -1.091, 0.5, -2.091, 0.5, 3.243, 0.0, 3.243, 0.5, 3.576, 0.5, 3.576, 0.0, 2.909, 0.0, 2.909, 0.5, 3.243, 0.5, 3.243, 0.0, 1.909, 0.0, 1.909, 0.5, 2.909, 0.5, 2.909, 0.0, 1.576, 0.0, 1.576, 0.5, 1.909, 0.5, 1.909, 0.0, 0.576, 0.0, 0.576, 0.5, 1.576, 0.5, 1.576, 0.0, 0.2427, 0.0, 0.2427, 0.5, 0.576, 0.5, 0.576, 0.0, -0.7573, 0.0, -0.7573, 0.5, 0.2427, 0.5, 0.2427, 0.0, -1.091, 0.0, -1.091, 0.5, -0.7573, 0.5, -0.7573, 0.0, -2.091, 0.0, -2.091, 0.5, -1.091, 0.5, -1.091, 0.0, -2.424, 0.0, -2.424, 0.5, -2.091, 0.5, -2.091, 0.0, -2.757, 0.0, -2.757, 0.5, -2.424, 0.5, -2.424, 0.0, 0.0, 0.4582, 1.0, 0.4582, 1.0, 1.042, 0.5, 1.375, 0.0, 1.042, 0.0, 1.042, 0.5, 1.375, 1.0, 1.042, 1.0, 0.3749, 0.0, 0.3749, -2.757, 1.0, -2.757, 0.0, -2.674, 0.0, -2.674, 1.0, 1.0, 0.4582, 0.0, 0.4582, 0.0, 0.3749, 1.0, 0.3749, -2.674, 1.0, -2.674, 0.0, -2.841, 0.0, -2.841, 1.0, 3.576, -0.2918, 3.576, 0.3749, 3.909, 0.3749, 3.909, -0.2918, 3.576, 0.0, 3.909, 0.1667, 3.909, 0.0, 3.576, 0.3749, 3.576, -0.2918, 3.909, -0.2918, 3.909, 0.3749, 3.215, 1.0, 3.548, 0.8333, 3.548, 1.0, -3.119, -1.788e-07, -3.119, 1.0, -3.452, 1.0, -3.452, -1.788e-07, 1.0, -0.2918, 0.8333, -0.2918, 0.8333, 0.3749, 1.0, 0.3749, 3.548, 0.8333, 3.215, 1.0, 3.215, -1.788e-07, 3.548, 0.1667, 3.909, 0.8333, 3.576, 1.0, 3.909, 1.0, 0.0, 0.3749, 0.1667, 0.3749, 0.1667, -0.2918, 0.0, -0.2918, 3.548, 0.1667, 3.215, -1.788e-07, 3.548, -1.788e-07, 3.909, 0.1667, 3.576, 0.0, 3.576, 1.0, 3.909, 0.8333, -3.091, -0.2918, -2.757, -0.2918, -2.757, 0.4582, -3.091, 0.3749, -2.757, -0.2918, -3.091, -0.2918, -3.091, 0.3749, -2.757, 0.4582, -2.841, 1.0, -2.841, 0.0, -2.841, 0.0, -2.841, 1.0, -2.841, 1.0, -2.841, 0.0, -3.091, 0.0, -3.091, 1.0])
me_plane_001.materials.append(mat_material)
me_plane_001.materials.append(mat_floor)
me_plane_001.update()

# ---- objects
ob_cube = bpy.data.objects.new('Cube', me_cube)
ob_plane_001 = bpy.data.objects.new('Plane.001', me_plane_001)
ob_connector1 = bpy.data.objects.new('__connector1', None)
ob_connector0 = bpy.data.objects.new('__connector0', None)

# ---- transforms, parenting, visibility, modifiers, constraints
ob_cube.location = (1.0, 1.5, 1.0)
ob_plane_001.location = (0.0, 0.5, 0.0)
ob_connector1.location = (-9.407, 6.467, 0.0)
ob_connector1.rotation_euler = (0.0, -0.0, 1.571)
ob_connector1.empty_display_type = 'ARROWS'
ob_connector0.location = (12.49, 6.538, 0.0)
ob_connector0.rotation_euler = (0.0, -0.0, -1.571)
ob_connector0.empty_display_type = 'ARROWS'

# ---- collection membership
col_collection.objects.link(ob_cube)
col_collection.objects.link(ob_plane_001)
col_collection.objects.link(ob_connector1)
col_collection.objects.link(ob_connector0)

# ---- scene / render settings (as saved in the file)
scene.frame_start = 1; scene.frame_end = 250; scene.frame_set(1)
scene.render.engine = 'BLENDER_EEVEE_NEXT'
scene.cycles.sampling_pattern = 'TABULATED_SOBOL'
scene.view_settings.view_transform = 'Filmic'
bpy.context.view_layer.update()

# ---- added for rendering (the .blend has no active camera and no usable light): camera, sun
cam_auto = bpy.data.cameras.new('AutoCamera')
cam_auto.lens = 50.0
cam_auto.sensor_width = 36.0
cam_auto.clip_end = 1000.0
ob_auto_camera = bpy.data.objects.new('AutoCamera', cam_auto)
scene.collection.objects.link(ob_auto_camera)
ob_auto_camera.location = (24.3514, -20.9216, 20.7811)
ob_auto_camera.rotation_euler = (1.09748, -7.21219e-08, 0.694738)
scene.camera = ob_auto_camera
light_auto_sun = bpy.data.lights.new('AutoSun', 'SUN')
light_auto_sun.energy = 3.0
light_auto_sun.angle = 0.0523599
ob_auto_sun = bpy.data.objects.new('AutoSun', light_auto_sun)
scene.collection.objects.link(ob_auto_sun)
ob_auto_sun.rotation_euler = (0.872665, 0.174533, 0.523599)
bpy.context.view_layer.update()
